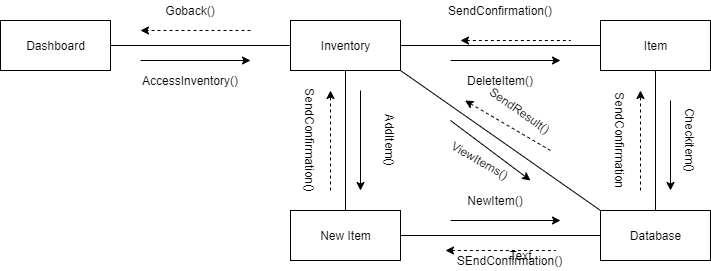

The diagram above was exported from draw.io. Its source (the exported page's mxGraphModel, read from the mxfile embedded in the PNG):
<mxGraphModel dx="1422" dy="745" grid="1" gridSize="10" guides="1" tooltips="1" connect="1" arrows="1" fold="1" page="1" pageScale="1" pageWidth="1169" pageHeight="826" background="#ffffff" math="0" shadow="0">
  <root>
    <mxCell id="0" />
    <mxCell id="1" parent="0" />
    <mxCell id="_rBif7O5bP7NLYFigLJK-43" style="edgeStyle=orthogonalEdgeStyle;rounded=0;orthogonalLoop=1;jettySize=auto;html=1;exitX=1;exitY=0.5;exitDx=0;exitDy=0;endArrow=none;endFill=0;" edge="1" parent="1" source="_rBif7O5bP7NLYFigLJK-41" target="_rBif7O5bP7NLYFigLJK-58">
      <mxGeometry relative="1" as="geometry">
        <mxPoint x="350" y="65" as="targetPoint" />
      </mxGeometry>
    </mxCell>
    <mxCell id="_rBif7O5bP7NLYFigLJK-41" value="Dashboard" style="html=1;" vertex="1" parent="1">
      <mxGeometry x="70" y="40" width="110" height="50" as="geometry" />
    </mxCell>
    <mxCell id="_rBif7O5bP7NLYFigLJK-44" value="" style="endArrow=classic;dashed=1;html=1;startArrow=none;startFill=0;endFill=1;" edge="1" parent="1">
      <mxGeometry width="50" height="50" relative="1" as="geometry">
        <mxPoint x="320" y="50" as="sourcePoint" />
        <mxPoint x="210" y="50" as="targetPoint" />
      </mxGeometry>
    </mxCell>
    <mxCell id="_rBif7O5bP7NLYFigLJK-45" value="" style="endArrow=none;html=1;startArrow=classic;startFill=1;endFill=0;" edge="1" parent="1">
      <mxGeometry width="50" height="50" relative="1" as="geometry">
        <mxPoint x="320" y="80" as="sourcePoint" />
        <mxPoint x="210" y="80" as="targetPoint" />
      </mxGeometry>
    </mxCell>
    <mxCell id="_rBif7O5bP7NLYFigLJK-48" value="Goback()" style="text;html=1;strokeColor=none;fillColor=none;align=center;verticalAlign=middle;whiteSpace=wrap;rounded=0;" vertex="1" parent="1">
      <mxGeometry x="240" y="20" width="40" height="20" as="geometry" />
    </mxCell>
    <mxCell id="_rBif7O5bP7NLYFigLJK-49" value="AccessInventory()" style="text;html=1;strokeColor=none;fillColor=none;align=center;verticalAlign=middle;whiteSpace=wrap;rounded=0;" vertex="1" parent="1">
      <mxGeometry x="240" y="90" width="40" height="20" as="geometry" />
    </mxCell>
    <mxCell id="_rBif7O5bP7NLYFigLJK-60" style="edgeStyle=orthogonalEdgeStyle;rounded=0;orthogonalLoop=1;jettySize=auto;html=1;exitX=0.5;exitY=1;exitDx=0;exitDy=0;startArrow=none;startFill=0;endArrow=none;endFill=0;" edge="1" parent="1" source="_rBif7O5bP7NLYFigLJK-58" target="_rBif7O5bP7NLYFigLJK-59">
      <mxGeometry relative="1" as="geometry" />
    </mxCell>
    <mxCell id="_rBif7O5bP7NLYFigLJK-66" style="edgeStyle=orthogonalEdgeStyle;rounded=0;orthogonalLoop=1;jettySize=auto;html=1;exitX=1;exitY=0.5;exitDx=0;exitDy=0;entryX=0;entryY=0.5;entryDx=0;entryDy=0;startArrow=none;startFill=0;endArrow=none;endFill=0;" edge="1" parent="1" source="_rBif7O5bP7NLYFigLJK-58" target="_rBif7O5bP7NLYFigLJK-65">
      <mxGeometry relative="1" as="geometry" />
    </mxCell>
    <mxCell id="_rBif7O5bP7NLYFigLJK-58" value="Inventory" style="html=1;" vertex="1" parent="1">
      <mxGeometry x="360" y="40" width="110" height="50" as="geometry" />
    </mxCell>
    <mxCell id="_rBif7O5bP7NLYFigLJK-73" style="edgeStyle=orthogonalEdgeStyle;rounded=0;orthogonalLoop=1;jettySize=auto;html=1;exitX=1;exitY=0.5;exitDx=0;exitDy=0;entryX=0;entryY=0.5;entryDx=0;entryDy=0;startArrow=none;startFill=0;endArrow=none;endFill=0;" edge="1" parent="1" source="_rBif7O5bP7NLYFigLJK-59" target="_rBif7O5bP7NLYFigLJK-71">
      <mxGeometry relative="1" as="geometry" />
    </mxCell>
    <mxCell id="_rBif7O5bP7NLYFigLJK-59" value="New Item" style="html=1;" vertex="1" parent="1">
      <mxGeometry x="360" y="230" width="110" height="50" as="geometry" />
    </mxCell>
    <mxCell id="_rBif7O5bP7NLYFigLJK-61" value="" style="endArrow=none;html=1;endFill=0;startArrow=classic;startFill=1;" edge="1" parent="1">
      <mxGeometry width="50" height="50" relative="1" as="geometry">
        <mxPoint x="430" y="210" as="sourcePoint" />
        <mxPoint x="430" y="110" as="targetPoint" />
      </mxGeometry>
    </mxCell>
    <mxCell id="_rBif7O5bP7NLYFigLJK-62" value="" style="endArrow=classic;html=1;dashed=1;" edge="1" parent="1">
      <mxGeometry width="50" height="50" relative="1" as="geometry">
        <mxPoint x="400" y="210" as="sourcePoint" />
        <mxPoint x="400" y="110" as="targetPoint" />
      </mxGeometry>
    </mxCell>
    <mxCell id="_rBif7O5bP7NLYFigLJK-63" value="AddItem()" style="text;html=1;strokeColor=none;fillColor=none;align=center;verticalAlign=middle;whiteSpace=wrap;rounded=0;rotation=90;" vertex="1" parent="1">
      <mxGeometry x="440" y="150" width="40" height="20" as="geometry" />
    </mxCell>
    <mxCell id="_rBif7O5bP7NLYFigLJK-64" value="SendConfirmation()" style="text;html=1;strokeColor=none;fillColor=none;align=center;verticalAlign=middle;whiteSpace=wrap;rounded=0;rotation=90;" vertex="1" parent="1">
      <mxGeometry x="360" y="150" width="40" height="20" as="geometry" />
    </mxCell>
    <mxCell id="_rBif7O5bP7NLYFigLJK-72" style="edgeStyle=orthogonalEdgeStyle;rounded=0;orthogonalLoop=1;jettySize=auto;html=1;exitX=0.5;exitY=1;exitDx=0;exitDy=0;startArrow=none;startFill=0;endArrow=none;endFill=0;" edge="1" parent="1" source="_rBif7O5bP7NLYFigLJK-65" target="_rBif7O5bP7NLYFigLJK-71">
      <mxGeometry relative="1" as="geometry" />
    </mxCell>
    <mxCell id="_rBif7O5bP7NLYFigLJK-65" value="Item" style="html=1;" vertex="1" parent="1">
      <mxGeometry x="670" y="40" width="110" height="50" as="geometry" />
    </mxCell>
    <mxCell id="_rBif7O5bP7NLYFigLJK-67" value="" style="endArrow=classic;html=1;" edge="1" parent="1">
      <mxGeometry width="50" height="50" relative="1" as="geometry">
        <mxPoint x="520" y="80" as="sourcePoint" />
        <mxPoint x="630" y="80" as="targetPoint" />
      </mxGeometry>
    </mxCell>
    <mxCell id="_rBif7O5bP7NLYFigLJK-68" value="" style="endArrow=none;dashed=1;html=1;startArrow=classic;startFill=1;" edge="1" parent="1">
      <mxGeometry width="50" height="50" relative="1" as="geometry">
        <mxPoint x="515" y="270" as="sourcePoint" />
        <mxPoint x="625" y="270" as="targetPoint" />
      </mxGeometry>
    </mxCell>
    <mxCell id="_rBif7O5bP7NLYFigLJK-69" value="SendConfirmation()" style="text;html=1;strokeColor=none;fillColor=none;align=center;verticalAlign=middle;whiteSpace=wrap;rounded=0;" vertex="1" parent="1">
      <mxGeometry x="550" y="20" width="40" height="20" as="geometry" />
    </mxCell>
    <mxCell id="_rBif7O5bP7NLYFigLJK-70" value="DeleteItem()" style="text;html=1;strokeColor=none;fillColor=none;align=center;verticalAlign=middle;whiteSpace=wrap;rounded=0;" vertex="1" parent="1">
      <mxGeometry x="550" y="90" width="40" height="20" as="geometry" />
    </mxCell>
    <mxCell id="_rBif7O5bP7NLYFigLJK-84" style="rounded=0;orthogonalLoop=1;jettySize=auto;html=1;exitX=0;exitY=0;exitDx=0;exitDy=0;entryX=1;entryY=1;entryDx=0;entryDy=0;startArrow=none;startFill=0;endArrow=none;endFill=0;" edge="1" parent="1" source="_rBif7O5bP7NLYFigLJK-71" target="_rBif7O5bP7NLYFigLJK-58">
      <mxGeometry relative="1" as="geometry" />
    </mxCell>
    <mxCell id="_rBif7O5bP7NLYFigLJK-71" value="Database" style="html=1;" vertex="1" parent="1">
      <mxGeometry x="670" y="230" width="110" height="50" as="geometry" />
    </mxCell>
    <mxCell id="_rBif7O5bP7NLYFigLJK-74" value="" style="endArrow=classic;dashed=1;html=1;startArrow=none;startFill=0;endFill=1;" edge="1" parent="1">
      <mxGeometry width="50" height="50" relative="1" as="geometry">
        <mxPoint x="710" y="210" as="sourcePoint" />
        <mxPoint x="710" y="110" as="targetPoint" />
      </mxGeometry>
    </mxCell>
    <mxCell id="_rBif7O5bP7NLYFigLJK-75" value="" style="endArrow=classic;html=1;" edge="1" parent="1">
      <mxGeometry width="50" height="50" relative="1" as="geometry">
        <mxPoint x="740" y="120" as="sourcePoint" />
        <mxPoint x="740" y="210" as="targetPoint" />
      </mxGeometry>
    </mxCell>
    <mxCell id="_rBif7O5bP7NLYFigLJK-76" value="Checkitem()" style="text;html=1;strokeColor=none;fillColor=none;align=center;verticalAlign=middle;whiteSpace=wrap;rounded=0;rotation=90;" vertex="1" parent="1">
      <mxGeometry x="740" y="150" width="40" height="20" as="geometry" />
    </mxCell>
    <mxCell id="_rBif7O5bP7NLYFigLJK-78" value="SendConfirmation" style="text;html=1;strokeColor=none;fillColor=none;align=center;verticalAlign=middle;whiteSpace=wrap;rounded=0;rotation=90;" vertex="1" parent="1">
      <mxGeometry x="670" y="150" width="40" height="20" as="geometry" />
    </mxCell>
    <mxCell id="_rBif7O5bP7NLYFigLJK-79" value="" style="endArrow=classic;html=1;" edge="1" parent="1">
      <mxGeometry width="50" height="50" relative="1" as="geometry">
        <mxPoint x="520" y="240" as="sourcePoint" />
        <mxPoint x="630" y="240" as="targetPoint" />
      </mxGeometry>
    </mxCell>
    <mxCell id="_rBif7O5bP7NLYFigLJK-80" value="" style="endArrow=none;dashed=1;html=1;startArrow=classic;startFill=1;" edge="1" parent="1">
      <mxGeometry width="50" height="50" relative="1" as="geometry">
        <mxPoint x="530" y="60" as="sourcePoint" />
        <mxPoint x="640" y="60" as="targetPoint" />
      </mxGeometry>
    </mxCell>
    <mxCell id="_rBif7O5bP7NLYFigLJK-81" value="NewItem()" style="text;html=1;strokeColor=none;fillColor=none;align=center;verticalAlign=middle;whiteSpace=wrap;rounded=0;" vertex="1" parent="1">
      <mxGeometry x="545" y="210" width="40" height="20" as="geometry" />
    </mxCell>
    <mxCell id="_rBif7O5bP7NLYFigLJK-82" value="Text" style="text;html=1;align=center;verticalAlign=middle;resizable=0;points=[];autosize=1;" vertex="1" parent="1">
      <mxGeometry x="540" y="260" width="99" height="30" as="geometry" />
    </mxCell>
    <mxCell id="_rBif7O5bP7NLYFigLJK-83" value="SEndConfirmation()" style="text;html=1;align=center;verticalAlign=middle;resizable=0;points=[];autosize=1;" vertex="1" parent="_rBif7O5bP7NLYFigLJK-82">
      <mxGeometry x="-21" y="10" width="120" height="20" as="geometry" />
    </mxCell>
    <mxCell id="_rBif7O5bP7NLYFigLJK-85" value="" style="endArrow=classic;html=1;" edge="1" parent="1">
      <mxGeometry width="50" height="50" relative="1" as="geometry">
        <mxPoint x="520" y="140" as="sourcePoint" />
        <mxPoint x="600" y="200" as="targetPoint" />
      </mxGeometry>
    </mxCell>
    <mxCell id="_rBif7O5bP7NLYFigLJK-86" value="" style="endArrow=none;dashed=1;html=1;startArrow=classic;startFill=1;" edge="1" parent="1">
      <mxGeometry width="50" height="50" relative="1" as="geometry">
        <mxPoint x="534.5" y="120" as="sourcePoint" />
        <mxPoint x="620" y="170" as="targetPoint" />
      </mxGeometry>
    </mxCell>
    <mxCell id="_rBif7O5bP7NLYFigLJK-87" value="SendResult()" style="text;html=1;strokeColor=none;fillColor=none;align=center;verticalAlign=middle;whiteSpace=wrap;rounded=0;rotation=35;" vertex="1" parent="1">
      <mxGeometry x="570" y="120" width="40" height="20" as="geometry" />
    </mxCell>
    <mxCell id="_rBif7O5bP7NLYFigLJK-88" value="ViewItems()" style="text;html=1;strokeColor=none;fillColor=none;align=center;verticalAlign=middle;whiteSpace=wrap;rounded=0;rotation=30;" vertex="1" parent="1">
      <mxGeometry x="530" y="170" width="40" height="20" as="geometry" />
    </mxCell>
  </root>
</mxGraphModel>